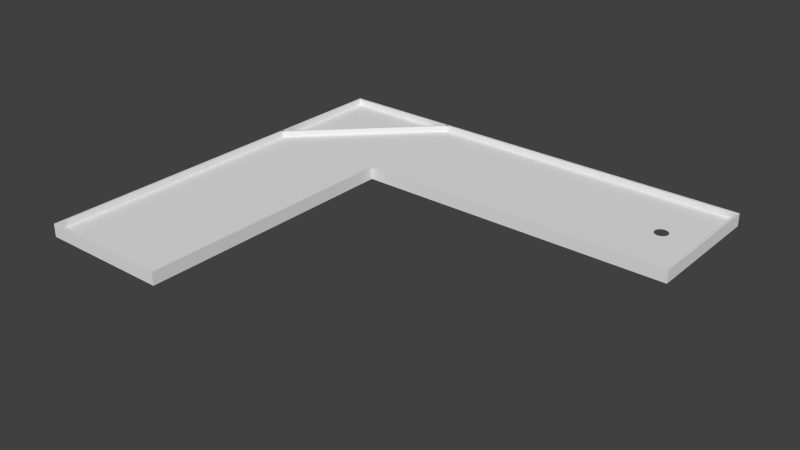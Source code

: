 # Source: course.blend  (saved by Blender 2.70.0; exported with 4.5.12 LTS)
import bpy
from mathutils import Matrix  # noqa: F401  (used for matrix-valued properties, if any)

bpy.ops.wm.read_factory_settings(use_empty=True)
scene = bpy.context.scene
scene.name = 'Scene'

# ---- collections
col_collection_1 = bpy.data.collections.new('Collection 1'); scene.collection.children.link(col_collection_1)

# ---- world
world_world = bpy.data.worlds.new('World'); scene.world = world_world
world_world.color = (0.05088, 0.05088, 0.05088)
world_world.use_sun_shadow = False
world_world.sun_shadow_jitter_overblur = 0.0
world_world.cycles.sampling_method = 'MANUAL'
world_world.cycles.sample_map_resolution = 256

# ---- meshes
me_plane = bpy.data.meshes.new('Plane')
me_plane.from_pydata([(-1.0, -1.0, 0.0), (1.0, -1.0, 0.0), (-1.0, 1.0, 0.0), (1.0, 1.0, 0.0), (-0.106, -0.7581, 0.0), (-0.0955, -0.7395, 0.0), (-0.06609, -0.7246, 0.0), (-0.02359, -0.7164, 0.0), (0.02359, -0.7164, 0.0), (0.06609, -0.7246, 0.0), (0.0955, -0.7395, 0.0), (0.106, -0.7581, 0.0), (0.0955, -0.7766, 0.0), (0.06609, -0.7915, 0.0), (0.02359, -0.7997, 0.0), (-0.02359, -0.7997, 0.0), (-0.06609, -0.7915, 0.0), (-0.0955, -0.7766, 0.0)], [], [(2, 0, 4, 5, 6, 7, 8, 9, 10, 11, 1, 3), (0, 1, 11, 12, 13, 14, 15, 16, 17, 4)])
me_plane.use_remesh_preserve_volume = False
me_plane.use_remesh_preserve_attributes = False
me_plane.use_mirror_vertex_groups = False
me_plane.update()
me_cube = bpy.data.meshes.new('Cube')
me_cube.from_pydata([(-1.0, -1.0, -1.0), (-1.0, 1.0, -1.0), (1.0, 1.0, -1.0), (1.0, -1.0, -1.0), (-1.0, -1.0, 1.0), (-1.0, 1.0, 1.0), (1.0, 1.0, 1.0), (1.0, -1.0, 1.0)], [], [(4, 5, 1, 0), (5, 6, 2, 1), (6, 7, 3, 2), (7, 4, 0, 3), (0, 1, 2, 3), (7, 6, 5, 4)])
me_cube.use_remesh_preserve_volume = False
me_cube.use_remesh_preserve_attributes = False
me_cube.use_mirror_vertex_groups = False
me_cube.update()
me_cube_001 = bpy.data.meshes.new('Cube.001')
me_cube_001.from_pydata([(-1.0, -1.0, -1.0), (-1.0, 1.0, -1.0), (1.0, 1.0, -1.0), (1.0, -1.0, -1.0), (-1.0, -1.0, 1.0), (-1.0, 1.0, 1.0), (1.0, 1.0, 1.0), (1.0, -1.0, 1.0)], [], [(4, 5, 1, 0), (5, 6, 2, 1), (6, 7, 3, 2), (7, 4, 0, 3), (0, 1, 2, 3), (7, 6, 5, 4)])
me_cube_001.use_remesh_preserve_volume = False
me_cube_001.use_remesh_preserve_attributes = False
me_cube_001.use_mirror_vertex_groups = False
me_cube_001.update()
me_cube_002 = bpy.data.meshes.new('Cube.002')
me_cube_002.from_pydata([(-1.0, -1.0, -1.0), (-1.0, 1.0, -1.0), (1.0, 1.0, -1.0), (1.0, -1.0, -1.0), (-1.0, -1.0, 1.0), (-1.0, 1.0, 1.0), (1.0, 1.0, 1.0), (1.0, -1.0, 1.0)], [], [(4, 5, 1, 0), (5, 6, 2, 1), (6, 7, 3, 2), (7, 4, 0, 3), (0, 1, 2, 3), (7, 6, 5, 4)])
me_cube_002.use_remesh_preserve_volume = False
me_cube_002.use_remesh_preserve_attributes = False
me_cube_002.use_mirror_vertex_groups = False
me_cube_002.update()
me_cube_003 = bpy.data.meshes.new('Cube.003')
me_cube_003.from_pydata([(-1.0, -1.0, -1.0), (-1.0, 1.0, -1.0), (1.0, 1.0, -1.0), (1.0, -1.0, -1.0), (-1.0, -1.0, 1.0), (-1.0, 1.0, 1.0), (1.0, 1.0, 1.0), (1.0, -1.0, 1.0)], [], [(4, 5, 1, 0), (5, 6, 2, 1), (6, 7, 3, 2), (7, 4, 0, 3), (0, 1, 2, 3), (7, 6, 5, 4)])
me_cube_003.use_remesh_preserve_volume = False
me_cube_003.use_remesh_preserve_attributes = False
me_cube_003.use_mirror_vertex_groups = False
me_cube_003.update()
me_cube_004 = bpy.data.meshes.new('Cube.004')
me_cube_004.from_pydata([(-1.0, -1.0, -1.0), (-1.0, 1.0, -1.0), (1.0, 1.0, -1.0), (1.0, -1.0, -1.0), (-1.0, -1.0, 1.0), (-1.0, 1.0, 1.0), (1.0, 1.0, 1.0), (1.0, -1.0, 1.0)], [], [(4, 5, 1, 0), (5, 6, 2, 1), (6, 7, 3, 2), (7, 4, 0, 3), (0, 1, 2, 3), (7, 6, 5, 4)])
me_cube_004.use_remesh_preserve_volume = False
me_cube_004.use_remesh_preserve_attributes = False
me_cube_004.use_mirror_vertex_groups = False
me_cube_004.update()
me_cube_006 = bpy.data.meshes.new('Cube.006')
me_cube_006.from_pydata([(-1.0, -1.0, -1.0), (-1.0, 1.0, -1.0), (1.0, 1.0, -1.0), (1.0, -1.0, -1.0), (-1.0, -1.0, 1.0), (-1.0, 1.0, 1.0), (1.0, 1.0, 1.0), (1.0, -1.0, 1.0)], [], [(4, 5, 1, 0), (5, 6, 2, 1), (6, 7, 3, 2), (7, 4, 0, 3), (0, 1, 2, 3), (7, 6, 5, 4)])
me_cube_006.use_remesh_preserve_volume = False
me_cube_006.use_remesh_preserve_attributes = False
me_cube_006.use_mirror_vertex_groups = False
me_cube_006.update()
me_cube_007 = bpy.data.meshes.new('Cube.007')
me_cube_007.from_pydata([(-1.0, -1.0, -1.0), (-1.0, 1.0, -1.0), (1.0, 1.0, -1.0), (1.0, -1.0, -1.0), (-1.0, -1.0, 1.0), (-1.0, 1.0, 1.0), (1.0, 1.0, 1.0), (1.0, -1.0, 1.0)], [], [(4, 5, 1, 0), (5, 6, 2, 1), (6, 7, 3, 2), (7, 4, 0, 3), (0, 1, 2, 3), (7, 6, 5, 4)])
me_cube_007.use_remesh_preserve_volume = False
me_cube_007.use_remesh_preserve_attributes = False
me_cube_007.use_mirror_vertex_groups = False
me_cube_007.update()
me_plane_001 = bpy.data.meshes.new('Plane.001')
me_plane_001.from_pydata([(-1.0, -1.0, 0.0), (1.0, -1.0, 0.0), (-1.0, 1.0, 0.0), (1.0, 1.0, 0.0)], [], [(0, 1, 3, 2)])
me_plane_001.use_remesh_preserve_volume = False
me_plane_001.use_remesh_preserve_attributes = False
me_plane_001.use_mirror_vertex_groups = False
me_plane_001.update()

# ---- objects
ob_plane = bpy.data.objects.new('Plane', me_plane)
ob_cube = bpy.data.objects.new('Cube', me_cube)
ob_cube_001 = bpy.data.objects.new('Cube.001', me_cube_001)
ob_cube_002 = bpy.data.objects.new('Cube.002', me_cube_002)
ob_cube_003 = bpy.data.objects.new('Cube.003', me_cube_003)
ob_cube_004 = bpy.data.objects.new('Cube.004', me_cube_004)
ob_cube_005 = bpy.data.objects.new('Cube.005', me_cube_006)
ob_cube_006 = bpy.data.objects.new('Cube.006', me_cube_007)
ob_plane_001 = bpy.data.objects.new('Plane.001', me_plane_001)

# ---- transforms, parenting, visibility, modifiers, constraints
ob_plane.location = (-47.0, 0.0, 0.0)
ob_plane.rotation_euler = (0.0, 0.0, 1.571)
ob_plane.scale = (25.0, 62.0, 24.81)
ob_plane.lineart.crease_threshold = 0.0
ob_cube.location = (-134.0, -130.5, 0.0)
ob_cube.rotation_euler = (0.0, 0.0, 1.571)
ob_cube.scale = (0.5, 25.0, 2.5)
ob_cube.lineart.crease_threshold = 0.0
ob_cube_001.location = (-135.5, 1.5, 0.0)
ob_cube_001.rotation_euler = (0.0, 0.0, -0.7854)
ob_cube_001.scale = (0.5, 34.0, 2.5)
ob_cube_001.lineart.crease_threshold = 0.0
ob_cube_002.location = (-46.5, -25.5, 0.0)
ob_cube_002.rotation_euler = (0.0, 0.0, 1.571)
ob_cube_002.scale = (0.5, 62.5, 2.5)
ob_cube_002.lineart.crease_threshold = 0.0
ob_cube_003.location = (-71.5, 25.5, 0.0)
ob_cube_003.rotation_euler = (0.0, 0.0, 1.571)
ob_cube_003.scale = (0.5, 87.5, 2.5)
ob_cube_003.lineart.crease_threshold = 0.0
ob_cube_004.location = (-108.5, -78.5, 0.0)
ob_cube_004.scale = (0.5, 52.5, 2.5)
ob_cube_004.lineart.crease_threshold = 0.0
ob_cube_005.location = (-159.5, -52.5, 0.0)
ob_cube_005.scale = (0.5, 78.5, 2.5)
ob_cube_005.lineart.crease_threshold = 0.0
ob_cube_006.location = (15.5, 0.0, 0.0)
ob_cube_006.scale = (0.5, 25.0, 2.5)
ob_cube_006.lineart.crease_threshold = 0.0
ob_plane_001.location = (-134.0, -52.5, 0.0)
ob_plane_001.scale = (25.0, 77.5, 24.81)
ob_plane_001.lineart.crease_threshold = 0.0

# ---- collection membership
col_collection_1.objects.link(ob_plane)
col_collection_1.objects.link(ob_cube)
col_collection_1.objects.link(ob_cube_001)
col_collection_1.objects.link(ob_cube_002)
col_collection_1.objects.link(ob_cube_003)
col_collection_1.objects.link(ob_cube_004)
col_collection_1.objects.link(ob_cube_005)
col_collection_1.objects.link(ob_cube_006)
col_collection_1.objects.link(ob_plane_001)

# ---- scene / render settings (as saved in the file)
scene.frame_start = 1; scene.frame_end = 250; scene.frame_set(1)
scene.render.engine = 'BLENDER_EEVEE_NEXT'
scene.render.resolution_percentage = 50
scene.render.dither_intensity = 0.0
scene.cycles.use_denoising = False
scene.cycles.samples = 10
scene.cycles.sampling_pattern = 'TABULATED_SOBOL'
scene.cycles.light_sampling_threshold = 0.0
scene.cycles.use_adaptive_sampling = False
scene.cycles.use_light_tree = False
scene.cycles.blur_glossy = 0.0
scene.cycles.volume_bounces = 1
scene.cycles.pixel_filter_type = 'GAUSSIAN'
scene.cycles.sample_clamp_indirect = 0.0
scene.view_settings.view_transform = 'Standard'
bpy.context.view_layer.update()

# ---- added for rendering (the .blend has no active camera and no usable light): camera, sun
cam_auto = bpy.data.cameras.new('AutoCamera')
cam_auto.lens = 50.0
cam_auto.sensor_width = 36.0
cam_auto.clip_end = 3830.5
ob_auto_camera = bpy.data.objects.new('AutoCamera', cam_auto)
scene.collection.objects.link(ob_auto_camera)
ob_auto_camera.location = (146.263, -314.415, 174.61)
ob_auto_camera.rotation_euler = (1.09748, -7.21219e-08, 0.694738)
scene.camera = ob_auto_camera
light_auto_sun = bpy.data.lights.new('AutoSun', 'SUN')
light_auto_sun.energy = 3.0
light_auto_sun.angle = 0.0523599
ob_auto_sun = bpy.data.objects.new('AutoSun', light_auto_sun)
scene.collection.objects.link(ob_auto_sun)
ob_auto_sun.rotation_euler = (0.872665, 0.174533, 0.523599)
bpy.context.view_layer.update()
